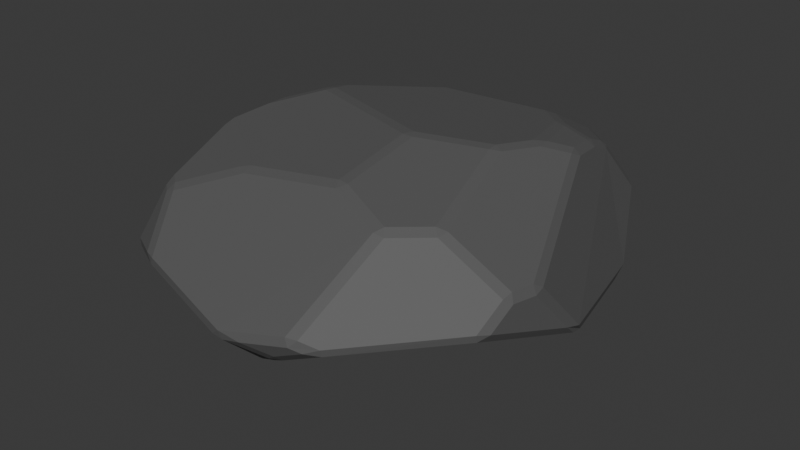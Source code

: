 # Source: rock_flat.blend  (saved by Blender 4.2.66; exported with 4.5.12 LTS)
import bpy
from mathutils import Matrix  # noqa: F401  (used for matrix-valued properties, if any)

bpy.ops.wm.read_factory_settings(use_empty=True)
scene = bpy.context.scene
scene.name = 'Scene'

# ---- collections
col_collection = bpy.data.collections.new('Collection'); scene.collection.children.link(col_collection)

# ---- materials (node trees are filled in below, after node groups)
mat_rock = bpy.data.materials.new('Rock')

# ---- material node trees
mat_rock.use_nodes = True; mat_rock.node_tree.nodes.clear()
_N = mat_rock.node_tree.nodes; _L = mat_rock.node_tree.links
n0 = _N.new('ShaderNodeBsdfPrincipled'); n0.name = 'Principled BSDF'; n0.location = (10, 300)
n0.inputs[0].default_value = (0.09412, 0.09412, 0.09412, 1.0)
n0.inputs[2].default_value = 0.7008
n1 = _N.new('ShaderNodeOutputMaterial'); n1.name = 'Material Output'; n1.location = (300, 300)
_L.new(n0.outputs[0], n1.inputs[0])
n1.is_active_output = True

# ---- world
world_world = bpy.data.worlds.new('World'); scene.world = world_world
world_world.use_nodes = True; world_world.node_tree.nodes.clear()
_N = world_world.node_tree.nodes; _L = world_world.node_tree.links
n0 = _N.new('ShaderNodeOutputWorld'); n0.name = 'World Output'; n0.location = (300, 300)
n1 = _N.new('ShaderNodeBackground'); n1.name = 'Background'; n1.location = (10, 300)
n1.inputs[0].default_value = (0.05088, 0.05088, 0.05088, 1.0)
_L.new(n1.outputs[0], n0.inputs[0])
n0.is_active_output = True
world_world.color = (0.05088, 0.05088, 0.05088)
world_world.sun_shadow_jitter_overblur = 0.0

# ---- meshes
me_sphere = bpy.data.meshes.new('Sphere')
me_sphere.from_pydata([(1.521, 1.028, -0.1963), (1.388, 1.03, -0.23), (1.308, 1.141, -0.23), (1.352, 1.267, -0.1963), (1.489, 1.263, -0.1647), (1.572, 1.153, -0.1625), (2.04, 2.645, 1.112), (1.996, 2.691, 1.018), (1.834, 2.79, 1.023), (1.811, 2.811, 1.149), (1.949, 2.708, 1.191), (2.488, 1.761, 0.5076), (2.519, 1.516, 0.4159), (2.423, 1.657, 0.3734), (2.382, 1.792, 0.3962), (2.389, 1.908, 0.48), (1.521, 0.211, -0.1963), (1.477, 0.05634, -0.1792), (1.388, 0.1431, -0.23), (1.531, 1.725, 2.099), (1.463, 1.855, 2.076), (1.383, 1.754, 2.116), (1.188, -2.74, 1.009), (1.275, -2.679, 1.097), (1.14, -2.72, 1.107), (-1.581, -1.909, 1.614), (-1.45, -1.917, 1.655), (-1.533, -1.817, 1.698), (1.331, -2.676, 0.9623), (1.49, -2.564, 0.9377), (1.487, -2.581, 1.024), (-1.093, -2.581, 1.169), (-1.253, -2.52, 1.167), (-1.126, -2.582, 1.083), (1.273, 2.747, 0.4727), (1.141, 2.741, 0.4173), (1.129, 2.816, 0.5165), (1.356, 2.827, 0.6627), (1.527, 2.93, 1.132), (1.548, 2.915, 1.006), (1.426, 2.953, 1.047), (1.469, 2.572, 1.729), (1.344, 2.567, 1.769), (1.432, 2.468, 1.818), (1.384, 2.833, 1.523), (1.309, 2.915, 1.441), (1.249, 2.861, 1.539), (1.043, 2.048, 2.084), (1.153, 2.123, 2.047), (1.022, 2.169, 2.034), (1.028, 3.0, 1.333), (1.029, 2.96, 1.441), (1.18, 2.978, 1.385), (-1.606, 2.69, 0.7295), (-1.602, 2.703, 0.8446), (-1.499, 2.751, 0.7807), (-0.9519, 2.839, 1.327), (-0.9679, 2.878, 1.218), (-1.078, 2.827, 1.275), (1.838, 1.855, 1.97), (1.856, 1.725, 2.006), (1.939, 1.779, 1.916), (1.834, 2.26, 1.761), (1.814, 2.143, 1.851), (1.908, 2.128, 1.771), (0.9967, 1.382, -0.1963), (1.028, 1.232, -0.23), (0.8862, 1.304, -0.2091), (1.048, 0.9527, -0.272), (1.045, 0.7809, -0.2855), (0.92, 0.8331, -0.2798), (-1.333, 2.64, 0.4607), (-1.17, 2.692, 0.4557), (-1.185, 2.608, 0.3812), (-1.732, 2.587, 0.7237), (-1.809, 2.495, 0.7697), (-1.751, 2.582, 0.8378), (-1.897, 2.185, 1.135), (-1.857, 2.309, 1.087), (-1.91, 2.235, 1.007), (-1.903, 0.6766, 0.2624), (-1.939, 0.5113, 0.2703), (-1.989, 0.6602, 0.3411), (-1.707, 2.393, 0.5017), (-1.696, 2.269, 0.4373), (-1.78, 2.276, 0.5185), (0.3323, -2.909, 0.9563), (0.2465, -2.901, 0.8764), (0.3788, -2.891, 0.8489), (0.6135, -2.875, 0.9027), (0.9892, -2.631, 0.7172), (0.9654, -2.724, 0.8012), (0.8528, -2.688, 0.7122), (1.015, -0.3117, -0.2588), (0.8888, -0.2831, -0.2888), (0.9813, -0.1771, -0.2957), (-1.429, -1.605, 0.2222), (-1.299, -1.627, 0.1879), (-1.373, -1.72, 0.2554), (-1.164, -0.4473, -0.01443), (-1.07, -0.3531, -0.04345), (-1.037, -0.485, -0.04549), (0.7914, 0.1069, -0.3264), (0.6871, 0.01874, -0.3214), (0.6648, 0.1537, -0.321), (0.1393, -2.197, 0.1756), (0.003797, -2.196, 0.194), (0.05792, -2.097, 0.1266), (0.2876, -2.094, 0.1397), (0.1909, -2.182, 0.1673), (0.1609, -2.067, 0.1101), (2.279, 0.5954, 0.08599), (2.383, 0.509, 0.1431), (2.308, 0.4044, 0.1046), (2.194, 0.4967, 0.0402), (1.45, 2.526, 0.3702), (1.452, 2.407, 0.2866), (1.341, 2.494, 0.3024), (1.265, 1.958, 0.0399), (1.148, 1.894, -0.008902), (1.144, 2.022, 0.04451), (-0.4688, 2.693, 0.3159), (-0.3015, 2.629, 0.2374), (-0.4943, 2.609, 0.2435), (0.7127, 1.823, -0.07977), (0.5517, 1.824, -0.07193), (0.6197, 1.937, -0.04075), (1.647, 0.8644, 2.224), (1.769, 0.8309, 2.187), (1.742, 1.015, 2.185), (2.036, 1.288, 1.99), (1.94, 1.294, 2.071), (1.997, 1.151, 2.056), (2.61, -1.478, 1.032), (2.693, -1.36, 1.097), (2.612, -1.495, 1.122), (2.879, 0.1081, 0.5409), (2.933, -0.01151, 0.6622), (2.924, -0.2461, 0.74), (2.9, -0.07356, 0.5835), (2.797, -0.5882, 1.35), (2.751, -0.7075, 1.422), (2.808, -0.7301, 1.316), (2.691, -1.011, 1.442), (2.671, -1.136, 1.402), (2.744, -1.053, 1.336), (-1.11, 0.5095, 2.314), (-1.242, 0.4862, 2.291), (-1.158, 0.3823, 2.309), (-1.81, -0.7536, 2.02), (-1.813, -0.5923, 2.064), (-1.893, -0.5007, 2.016), (-1.91, -0.638, 1.974), (-0.8075, -1.456, 1.982), (-0.6553, -1.521, 1.966), (-0.6629, -1.398, 2.019), (-1.744, -0.1056, 2.109), (-1.648, -0.1565, 2.163), (-1.605, 0.08699, 2.184), (-1.688, -1.697, 1.708), (-1.771, -1.689, 1.625), (-1.695, -1.821, 1.621), (-1.721, -2.257, 1.08), (-1.802, -2.175, 1.024), (-1.729, -2.245, 0.9684), (-1.935, -1.758, 0.5304), (-2.008, -1.685, 0.5842), (-1.97, -1.641, 0.487), (-2.181, -0.6688, 0.4981), (-2.225, -0.6878, 0.5956), (-2.23, -0.5115, 0.5672), (-2.238, 0.2262, 1.268), (-2.261, 0.2173, 1.144), (-2.257, 0.09743, 1.217), (-1.594, 0.6915, 2.07), (-1.501, 0.6448, 2.157), (-1.498, 0.7754, 2.119), (-0.3315, 1.783, 2.14), (-0.3342, 1.908, 2.089), (-0.4484, 1.836, 2.1), (-0.9626, 2.821, 1.34), (-1.077, 2.829, 1.274), (-1.061, 2.727, 1.369), (-1.837, 2.166, 1.229), (-1.734, 2.208, 1.302), (-1.784, 2.285, 1.203), (-1.241, 0.6754, 2.267), (-1.108, 0.7285, 2.287), (-1.205, 0.8098, 2.243), (1.504, -1.612, 1.901), (1.439, -1.524, 1.972), (1.375, -1.633, 1.928), (1.917, -1.253, 1.9), (1.951, -1.126, 1.93), (1.834, -1.179, 1.97), (1.608, 0.2925, 2.258), (1.49, 0.3404, 2.293), (1.501, 0.1952, 2.288), (0.6228, -1.371, 2.107), (0.6998, -1.266, 2.147), (0.5636, -1.254, 2.154), (0.6405, -0.07207, 2.359), (0.5764, -0.1937, 2.354), (0.7129, -0.1873, 2.349)], [], [(95, 102, 69, 1, 18), (68, 66, 2), (111, 5, 13), (161, 162, 32, 25), (153, 149, 159, 27), (128, 195, 193, 143, 141, 132), (46, 51, 56, 180, 178, 49, 42), (9, 38, 52, 45), (203, 199, 190, 194, 197), (12, 136, 112), (129, 131, 60, 19), (8, 37, 39), (24, 191, 198, 154, 26, 31, 86), (3, 65, 124, 119), (123, 125, 67, 70, 104, 100, 80, 84, 73), (181, 58, 54, 76, 78, 185), (171, 151, 156, 174, 183, 77), (107, 97, 101, 103, 94, 110), (170, 172, 79, 75, 85, 82), (57, 50, 40, 36, 121, 72, 55), (196, 127, 21, 47, 177, 187, 146, 201), (158, 147, 186, 175), (35, 117, 120, 126, 122), (4, 118, 116, 14), (6, 64, 61, 130, 140, 137, 11), (10, 44, 41, 62), (139, 133, 29, 90, 108, 93, 17, 113), (15, 115, 34, 7), (89, 91, 28, 22), (92, 88, 105, 109), (188, 179, 182, 184, 176), (165, 98, 106, 87, 33, 164), (71, 83, 74, 53), (63, 43, 48, 20, 59), (157, 150, 155, 200, 202, 148), (99, 96, 167, 168, 81), (152, 173, 169, 166, 163, 160), (134, 138, 142, 145), (189, 23, 30, 135, 144, 192), (0, 1, 2, 3, 4, 5), (6, 7, 8, 9, 10), (11, 12, 13, 14, 15), (16, 17, 18), (19, 20, 21), (22, 23, 24), (25, 26, 27), (28, 29, 30), (31, 32, 33), (34, 35, 36, 37), (38, 39, 40), (41, 42, 43), (44, 45, 46), (47, 48, 49), (50, 51, 52), (53, 54, 55), (56, 57, 58), (59, 60, 61), (62, 63, 64), (65, 66, 67), (68, 69, 70), (71, 72, 73), (74, 75, 76), (77, 78, 79), (80, 81, 82), (83, 84, 85), (86, 87, 88, 89), (90, 91, 92), (93, 94, 95), (96, 97, 98), (99, 100, 101), (102, 103, 104), (105, 106, 107), (108, 109, 110), (111, 112, 113, 114), (115, 116, 117), (118, 119, 120), (121, 122, 123), (124, 125, 126), (127, 128, 129), (130, 131, 132), (133, 134, 135), (136, 137, 138, 139), (140, 141, 142), (143, 144, 145), (146, 147, 148), (149, 150, 151, 152), (153, 154, 155), (156, 157, 158), (159, 160, 161), (162, 163, 164), (165, 166, 167), (168, 169, 170), (171, 172, 173), (174, 175, 176), (177, 178, 179), (180, 181, 182), (183, 184, 185), (186, 187, 188), (189, 190, 191), (192, 193, 194), (195, 196, 197), (198, 199, 200), (201, 202, 203), (114, 0, 5, 111), (6, 11, 15, 7), (44, 10, 9, 45), (68, 2, 1, 69), (4, 14, 13, 5), (115, 15, 14, 116), (0, 16, 18, 1), (95, 18, 17, 93), (129, 19, 21, 127), (47, 21, 20, 48), (31, 26, 25, 32), (89, 22, 24, 86), (90, 29, 28, 91), (135, 30, 29, 133), (164, 33, 32, 162), (7, 34, 37, 8), (8, 39, 38, 9), (36, 40, 39, 37), (40, 50, 52, 38), (51, 46, 45, 52), (46, 42, 41, 44), (42, 49, 48, 43), (71, 53, 55, 72), (50, 57, 56, 51), (57, 55, 54, 58), (76, 54, 53, 74), (19, 60, 59, 20), (43, 63, 62, 41), (130, 61, 60, 131), (63, 59, 61, 64), (2, 66, 65, 3), (123, 73, 72, 121), (83, 71, 73, 84), (104, 70, 69, 102), (66, 68, 70, 67), (185, 78, 77, 183), (82, 85, 84, 80), (75, 79, 78, 76), (85, 75, 74, 83), (170, 82, 81, 168), (171, 77, 79, 172), (91, 89, 88, 92), (80, 100, 99, 81), (92, 109, 108, 90), (107, 110, 109, 105), (103, 101, 100, 104), (96, 99, 101, 97), (97, 107, 106, 98), (102, 95, 94, 103), (110, 94, 93, 108), (105, 88, 87, 106), (3, 119, 118, 4), (67, 125, 124, 65), (125, 123, 122, 126), (112, 136, 139, 113), (126, 120, 119, 124), (120, 117, 116, 118), (16, 114, 113, 17), (131, 129, 128, 132), (132, 141, 140, 130), (145, 142, 141, 143), (142, 138, 137, 140), (134, 145, 144, 135), (186, 147, 146, 187), (26, 154, 153, 27), (200, 155, 154, 198), (149, 153, 155, 150), (150, 157, 156, 151), (147, 158, 157, 148), (27, 159, 161, 25), (98, 165, 167, 96), (172, 170, 169, 173), (166, 169, 168, 167), (165, 164, 163, 166), (162, 161, 160, 163), (158, 175, 174, 156), (49, 178, 177, 47), (58, 181, 180, 56), (181, 185, 184, 182), (182, 179, 178, 180), (179, 188, 187, 177), (188, 176, 175, 186), (176, 184, 183, 174), (143, 193, 192, 144), (127, 196, 195, 128), (148, 202, 201, 146), (199, 203, 202, 200), (196, 201, 203, 197), (197, 194, 193, 195), (189, 192, 194, 190), (190, 199, 198, 191), (191, 24, 23, 189), (30, 23, 22, 28), (33, 87, 86, 31), (133, 139, 138, 134), (64, 6, 10, 62), (136, 12, 11, 137), (111, 13, 12, 112), (35, 122, 121, 36), (117, 35, 34, 115), (151, 171, 173, 152), (152, 160, 159, 149), (114, 16, 0)])
_uv = me_sphere.uv_layers.new(name='UVMap')
_uv.uv.foreach_set('vector', [0.349, 0.05199, 0.3618, 0.04129, 0.3919, 0.05555, 0.4031, 0.0749, 0.3634, 0.0749, 0.5144, 0.06028, 0.5192, 0.0749, 0.506, 0.0749, 0.3871, 0.1253, 0.4097, 0.08626, 0.4455, 0.1503, 0.6354, 0.2984, 0.6157, 0.2384, 0.2529, 0.2474, 0.58, 0.297, 0.4583, 0.3507, 0.812, 0.3468, 0.6503, 0.3087, 0.5843, 0.3071, 0.4296, 0.3681, 0.3656, 0.3808, 0.2785, 0.3335, 0.3023, 0.2765, 0.3244, 0.2741, 0.4383, 0.3472, 0.5316, 0.2908, 0.5429, 0.2797, 0.6394, 0.264, 0.6401, 0.2655, 0.6027, 0.3558, 0.5094, 0.3495, 0.518, 0.3143, 0.5092, 0.2437, 0.5217, 0.2435, 0.5369, 0.2732, 0.5306, 0.2798, 0.3567, 0.3985, 0.3074, 0.3662, 0.2525, 0.34, 0.2745, 0.3385, 0.358, 0.3854, 0.4284, 0.167, 0.3618, 0.1823, 0.3825, 0.1337, 0.4416, 0.367, 0.4465, 0.3487, 0.4643, 0.3383, 0.4729, 0.3531, 0.508, 0.23, 0.5273, 0.1967, 0.5206, 0.23, 0.193, 0.243, 0.2458, 0.335, 0.2893, 0.3613, 0.3708, 0.3494, 0.5371, 0.302, 0.1806, 0.2477, 0.1603, 0.2263, 0.5058, 0.08239, 0.5226, 0.08239, 0.5408, 0.1011, 0.5232, 0.1124, 0.6288, 0.1413, 0.5482, 0.1015, 0.5176, 0.07884, 0.4046, 0.05547, 0.2882, 0.04089, 0.8482, 0.0987, 0.7927, 0.144, 0.6914, 0.1695, 0.6591, 0.1594, 0.6463, 0.2581, 0.6464, 0.2583, 0.6738, 0.2118, 0.6836, 0.2123, 0.694, 0.2411, 0.6909, 0.2539, 0.8071, 0.261, 0.8425, 0.3488, 0.8176, 0.3584, 0.7612, 0.3532, 0.6979, 0.2571, 0.7003, 0.2466, 0.2852, 0.1289, 0.9067, 0.1348, 0.8472, 0.09847, 0.3614, 0.04118, 0.2649, 0.05212, 0.2073, 0.1272, 0.8545, 0.1824, 0.8091, 0.2468, 0.7001, 0.2324, 0.6893, 0.2053, 0.6961, 0.1789, 0.7968, 0.1538, 0.6404, 0.2516, 0.5442, 0.2675, 0.5263, 0.2347, 0.5378, 0.1803, 0.6274, 0.15, 0.6569, 0.1678, 0.6683, 0.2042, 0.3715, 0.3859, 0.4356, 0.3735, 0.4809, 0.3564, 0.5259, 0.3556, 0.608, 0.3623, 0.6135, 0.3864, 0.6029, 0.3913, 0.3702, 0.4001, 0.8045, 0.3683, 0.7812, 0.3872, 0.7648, 0.383, 0.7637, 0.3646, 0.5358, 0.1694, 0.5201, 0.1557, 0.5252, 0.1202, 0.5473, 0.1066, 0.6177, 0.1411, 0.4994, 0.08603, 0.5185, 0.1192, 0.5131, 0.1531, 0.4606, 0.1531, 0.4915, 0.246, 0.481, 0.3101, 0.4642, 0.3272, 0.4432, 0.3387, 0.332, 0.2663, 0.3574, 0.1965, 0.447, 0.1767, 0.5014, 0.2472, 0.5254, 0.2885, 0.5136, 0.3089, 0.4892, 0.3088, 0.3518, 0.1871, 0.2804, 0.2322, 0.2062, 0.223, 0.1837, 0.2007, 0.1606, 0.1311, 0.2499, 0.05816, 0.3522, 0.08274, 0.3714, 0.1302, 0.4624, 0.1634, 0.5153, 0.1635, 0.5287, 0.1775, 0.4997, 0.228, 0.1647, 0.2201, 0.1806, 0.2099, 0.1961, 0.2257, 0.1879, 0.23, 0.1784, 0.2002, 0.1598, 0.2135, 0.2423, 0.1354, 0.2026, 0.1347, 0.7527, 0.3797, 0.6139, 0.3573, 0.6471, 0.2692, 0.6912, 0.265, 0.7543, 0.3597, 0.8959, 0.1795, 0.8987, 0.1436, 0.3089, 0.1371, 0.1642, 0.2163, 0.2078, 0.2377, 0.6488, 0.2262, 0.6654, 0.169, 0.6883, 0.1766, 0.6832, 0.1997, 0.6748, 0.1991, 0.4847, 0.3192, 0.5104, 0.3192, 0.5012, 0.3504, 0.4801, 0.3506, 0.4703, 0.3335, 0.7972, 0.3656, 0.8266, 0.3548, 0.4354, 0.3563, 0.3191, 0.3678, 0.3673, 0.3994, 0.6119, 0.3906, 0.868, 0.1033, 0.9329, 0.1394, 0.9197, 0.1746, 0.8643, 0.1743, 0.8065, 0.145, 0.8441, 0.3411, 0.8133, 0.2551, 0.8593, 0.1858, 0.8993, 0.1859, 0.6792, 0.2326, 0.6788, 0.2994, 0.2878, 0.2396, 0.3454, 0.2042, 0.3234, 0.2626, 0.3015, 0.265, 0.2458, 0.3314, 0.1977, 0.2391, 0.2066, 0.2325, 0.2797, 0.2422, 0.2949, 0.2722, 0.2707, 0.3299, 0.403, 0.07873, 0.4031, 0.0749, 0.4056, 0.07268, 0.4085, 0.07778, 0.4091, 0.07873, 0.4086, 0.07873, 0.4975, 0.2319, 0.4997, 0.228, 0.5064, 0.2252, 0.5046, 0.2283, 0.5, 0.2361, 0.4545, 0.1575, 0.4585, 0.1507, 0.4595, 0.149, 0.4606, 0.1531, 0.462, 0.1575, 0.3664, 0.07873, 0.3616, 0.07824, 0.3634, 0.0749, 0.4754, 0.351, 0.4801, 0.3506, 0.4786, 0.3549, 0.1879, 0.23, 0.1917, 0.2338, 0.1854, 0.2355, 0.58, 0.297, 0.5466, 0.2994, 0.5867, 0.3033, 0.1983, 0.2202, 0.2062, 0.223, 0.206, 0.2263, 0.1806, 0.2477, 0.2529, 0.2474, 0.2078, 0.2377, 0.5287, 0.1775, 0.5358, 0.1694, 0.5378, 0.1803, 0.5273, 0.1967, 0.5217, 0.2435, 0.5206, 0.23, 0.5263, 0.2347, 0.5136, 0.3089, 0.518, 0.3143, 0.5104, 0.3192, 0.5254, 0.2885, 0.5306, 0.2798, 0.5316, 0.2908, 0.5058, 0.3548, 0.5046, 0.3506, 0.5094, 0.3495, 0.5442, 0.2675, 0.5429, 0.2797, 0.5369, 0.2732, 0.6748, 0.1991, 0.6738, 0.2118, 0.6683, 0.2042, 0.6394, 0.264, 0.6404, 0.2516, 0.6464, 0.2583, 0.4703, 0.3335, 0.4643, 0.3383, 0.4642, 0.3272, 0.4854, 0.3077, 0.4828, 0.3163, 0.481, 0.3101, 0.5226, 0.07873, 0.5192, 0.0749, 0.5234, 0.07783, 0.3972, 0.05805, 0.3919, 0.05555, 0.3932, 0.05208, 0.6654, 0.169, 0.6569, 0.1678, 0.6591, 0.1594, 0.6832, 0.1997, 0.6893, 0.2053, 0.6836, 0.2123, 0.7003, 0.2466, 0.694, 0.2411, 0.7001, 0.2324, 0.7927, 0.144, 0.8065, 0.145, 0.7968, 0.1538, 0.6883, 0.1766, 0.6914, 0.1695, 0.6961, 0.1789, 0.1514, 0.2198, 0.1618, 0.2136, 0.1598, 0.2135, 0.1625, 0.2137, 0.1837, 0.2007, 0.1806, 0.2099, 0.1784, 0.2002, 0.3452, 0.05206, 0.3459, 0.04998, 0.349, 0.05199, 0.9329, 0.1394, 0.9067, 0.1348, 0.8987, 0.1436, 0.8698, 0.09942, 0.8559, 0.09686, 0.8472, 0.09847, 0.3618, 0.04129, 0.3594, 0.03861, 0.3628, 0.03771, 0.2423, 0.1354, 0.3089, 0.1371, 0.2852, 0.1289, 0.1606, 0.1311, 0.2026, 0.1347, 0.2073, 0.1272, 0.3785, 0.1241, 0.3754, 0.1287, 0.3749, 0.1268, 0.3767, 0.1211, 0.5153, 0.1635, 0.5131, 0.1531, 0.5201, 0.1557, 0.5185, 0.1192, 0.5232, 0.1124, 0.5252, 0.1202, 0.6274, 0.15, 0.6177, 0.1411, 0.6288, 0.1413, 0.5408, 0.1011, 0.5482, 0.1015, 0.5473, 0.1066, 0.4356, 0.3735, 0.4296, 0.3681, 0.4416, 0.367, 0.4432, 0.3387, 0.4465, 0.3487, 0.4383, 0.3472, 0.2804, 0.2322, 0.2878, 0.2396, 0.2797, 0.2422, 0.3582, 0.1791, 0.3546, 0.1894, 0.3432, 0.197, 0.3518, 0.1871, 0.332, 0.2663, 0.3244, 0.2741, 0.3234, 0.2626, 0.3023, 0.2765, 0.2949, 0.2722, 0.3015, 0.265, 0.6013, 0.3928, 0.6153, 0.3916, 0.6119, 0.3906, 0.8288, 0.3443, 0.8525, 0.3499, 0.8491, 0.3422, 0.8441, 0.3411, 0.3934, 0.3492, 0.3708, 0.3494, 0.3701, 0.3551, 0.8176, 0.3584, 0.8189, 0.3646, 0.8024, 0.3635, 0.6503, 0.3087, 0.6788, 0.2994, 0.6354, 0.2984, 0.6157, 0.2384, 0.6792, 0.2326, 0.6488, 0.2262, 0.8959, 0.1795, 0.8993, 0.1859, 0.9197, 0.1746, 0.8643, 0.1743, 0.8593, 0.1858, 0.8545, 0.1824, 0.8077, 0.2543, 0.8091, 0.2468, 0.8131, 0.2492, 0.7612, 0.3532, 0.7637, 0.3646, 0.7543, 0.3597, 0.6033, 0.3609, 0.6027, 0.3558, 0.6065, 0.3577, 0.6401, 0.2655, 0.6463, 0.2581, 0.6471, 0.2692, 0.6979, 0.2571, 0.6912, 0.265, 0.6909, 0.2539, 0.7589, 0.3813, 0.7566, 0.3856, 0.7527, 0.3797, 0.2458, 0.3314, 0.2467, 0.3375, 0.243, 0.3338, 0.2707, 0.3299, 0.2785, 0.3335, 0.2745, 0.3385, 0.3656, 0.3808, 0.3715, 0.3859, 0.358, 0.3854, 0.2893, 0.3613, 0.289, 0.365, 0.2951, 0.366, 0.3702, 0.4001, 0.3673, 0.3994, 0.3567, 0.3985, 0.3767, 0.1211, 0.4027, 0.08246, 0.4059, 0.08348, 0.3785, 0.1241, 0.4975, 0.2319, 0.4554, 0.159, 0.4624, 0.1634, 0.4997, 0.228, 0.5254, 0.2885, 0.5014, 0.2472, 0.5092, 0.2437, 0.5306, 0.2798, 0.3972, 0.05805, 0.4056, 0.07268, 0.4031, 0.0749, 0.3919, 0.05555, 0.4994, 0.08603, 0.4606, 0.1531, 0.4595, 0.149, 0.4964, 0.08495, 0.5153, 0.1635, 0.4624, 0.1634, 0.4606, 0.1531, 0.5131, 0.1531, 0.4027, 0.08246, 0.3662, 0.08246, 0.3634, 0.0749, 0.4031, 0.0749, 0.349, 0.05199, 0.3634, 0.0749, 0.3616, 0.07824, 0.3452, 0.05206, 0.4416, 0.367, 0.4729, 0.3531, 0.4809, 0.3564, 0.4356, 0.3735, 0.5017, 0.3546, 0.4786, 0.3549, 0.4801, 0.3506, 0.5012, 0.3504, 0.1806, 0.2477, 0.5371, 0.302, 0.58, 0.297, 0.2529, 0.2474, 0.1647, 0.2201, 0.1879, 0.23, 0.1854, 0.2355, 0.1537, 0.2218, 0.1837, 0.2007, 0.2062, 0.223, 0.1961, 0.2257, 0.1806, 0.2099, 0.2797, 0.2422, 0.2066, 0.2325, 0.2062, 0.223, 0.2804, 0.2322, 0.6488, 0.2262, 0.2078, 0.2377, 0.2529, 0.2474, 0.6157, 0.2384, 0.4997, 0.228, 0.5287, 0.1775, 0.5273, 0.1967, 0.508, 0.23, 0.508, 0.23, 0.5206, 0.23, 0.5217, 0.2435, 0.5092, 0.2437, 0.5378, 0.1803, 0.5263, 0.2347, 0.5206, 0.23, 0.5273, 0.1967, 0.5263, 0.2347, 0.5442, 0.2675, 0.5369, 0.2732, 0.5217, 0.2435, 0.5429, 0.2797, 0.5316, 0.2908, 0.5306, 0.2798, 0.5369, 0.2732, 0.5316, 0.2908, 0.518, 0.3143, 0.5136, 0.3089, 0.5254, 0.2885, 0.518, 0.3143, 0.5094, 0.3495, 0.5012, 0.3504, 0.5104, 0.3192, 0.6654, 0.169, 0.6748, 0.1991, 0.6683, 0.2042, 0.6569, 0.1678, 0.5442, 0.2675, 0.6404, 0.2516, 0.6394, 0.264, 0.5429, 0.2797, 0.6404, 0.2516, 0.6683, 0.2042, 0.6738, 0.2118, 0.6464, 0.2583, 0.6836, 0.2123, 0.6738, 0.2118, 0.6748, 0.1991, 0.6832, 0.1997, 0.4729, 0.3531, 0.4643, 0.3383, 0.4703, 0.3335, 0.4801, 0.3506, 0.5104, 0.3192, 0.4847, 0.3192, 0.4892, 0.3088, 0.5136, 0.3089, 0.4432, 0.3387, 0.4642, 0.3272, 0.4643, 0.3383, 0.4465, 0.3487, 0.4847, 0.3192, 0.4703, 0.3335, 0.4642, 0.3272, 0.481, 0.3101, 0.506, 0.0749, 0.5192, 0.0749, 0.5226, 0.08239, 0.5058, 0.08239, 0.6288, 0.1413, 0.6591, 0.1594, 0.6569, 0.1678, 0.6274, 0.15, 0.6883, 0.1766, 0.6654, 0.169, 0.6591, 0.1594, 0.6914, 0.1695, 0.3628, 0.03771, 0.3932, 0.05208, 0.3919, 0.05555, 0.3618, 0.04129, 0.5192, 0.0749, 0.5144, 0.06028, 0.5155, 0.05318, 0.5234, 0.07783, 0.6909, 0.2539, 0.694, 0.2411, 0.7003, 0.2466, 0.6979, 0.2571, 0.7968, 0.1538, 0.6961, 0.1789, 0.6914, 0.1695, 0.7927, 0.144, 0.6893, 0.2053, 0.7001, 0.2324, 0.694, 0.2411, 0.6836, 0.2123, 0.6961, 0.1789, 0.6893, 0.2053, 0.6832, 0.1997, 0.6883, 0.1766, 0.8545, 0.1824, 0.7968, 0.1538, 0.8065, 0.145, 0.8643, 0.1743, 0.8071, 0.261, 0.7003, 0.2466, 0.7001, 0.2324, 0.8091, 0.2468, 0.1806, 0.2099, 0.1647, 0.2201, 0.1598, 0.2135, 0.1784, 0.2002, 0.7927, 0.144, 0.8482, 0.0987, 0.868, 0.1033, 0.8065, 0.145, 0.1784, 0.2002, 0.2026, 0.1347, 0.1606, 0.1311, 0.1837, 0.2007, 0.2852, 0.1289, 0.2073, 0.1272, 0.2026, 0.1347, 0.2423, 0.1354, 0.3614, 0.04118, 0.8472, 0.09847, 0.8559, 0.09686, 0.3707, 0.03814, 0.9329, 0.1394, 0.868, 0.1033, 0.8472, 0.09847, 0.9067, 0.1348, 0.9067, 0.1348, 0.2852, 0.1289, 0.3089, 0.1371, 0.8987, 0.1436, 0.3618, 0.04129, 0.349, 0.05199, 0.3459, 0.04998, 0.3594, 0.03861, 0.2073, 0.1272, 0.2649, 0.05212, 0.2499, 0.05816, 0.1606, 0.1311, 0.2423, 0.1354, 0.1598, 0.2135, 0.1642, 0.2163, 0.3089, 0.1371, 0.5058, 0.08239, 0.5232, 0.1124, 0.5185, 0.1192, 0.4994, 0.08603, 0.5176, 0.07884, 0.5482, 0.1015, 0.5408, 0.1011, 0.5226, 0.08239, 0.5482, 0.1015, 0.6288, 0.1413, 0.6177, 0.1411, 0.5473, 0.1066, 0.3743, 0.1319, 0.3582, 0.1791, 0.3518, 0.1871, 0.3714, 0.1302, 0.5473, 0.1066, 0.5252, 0.1202, 0.5232, 0.1124, 0.5408, 0.1011, 0.5252, 0.1202, 0.5201, 0.1557, 0.5131, 0.1531, 0.5185, 0.1192, 0.3662, 0.08246, 0.3767, 0.1211, 0.3714, 0.1302, 0.3522, 0.08274, 0.4465, 0.3487, 0.4416, 0.367, 0.4296, 0.3681, 0.4383, 0.3472, 0.4383, 0.3472, 0.3244, 0.2741, 0.332, 0.2663, 0.4432, 0.3387, 0.3015, 0.265, 0.3234, 0.2626, 0.3244, 0.2741, 0.3023, 0.2765, 0.3234, 0.2626, 0.3454, 0.2042, 0.3574, 0.1965, 0.332, 0.2663, 0.2878, 0.2396, 0.3015, 0.265, 0.2949, 0.2722, 0.2797, 0.2422, 0.6173, 0.3876, 0.609, 0.3919, 0.6029, 0.3913, 0.6135, 0.3864, 0.5371, 0.302, 0.3708, 0.3494, 0.3934, 0.3492, 0.5622, 0.3052, 0.2951, 0.366, 0.3701, 0.3551, 0.3708, 0.3494, 0.2893, 0.3613, 0.812, 0.3468, 0.4583, 0.3507, 0.4327, 0.3548, 0.8372, 0.3501, 0.8266, 0.3548, 0.7972, 0.3656, 0.8176, 0.3584, 0.8425, 0.3488, 0.6153, 0.3916, 0.7599, 0.3726, 0.7972, 0.3656, 0.6119, 0.3906, 0.5843, 0.3071, 0.6503, 0.3087, 0.6354, 0.2984, 0.58, 0.297, 0.8987, 0.1436, 0.8959, 0.1795, 0.9197, 0.1746, 0.9329, 0.1394, 0.8091, 0.2468, 0.8545, 0.1824, 0.8593, 0.1858, 0.8133, 0.2551, 0.8993, 0.1859, 0.8593, 0.1858, 0.8643, 0.1743, 0.9197, 0.1746, 0.8959, 0.1795, 0.6488, 0.2262, 0.6792, 0.2326, 0.8993, 0.1859, 0.6157, 0.2384, 0.6354, 0.2984, 0.6788, 0.2994, 0.6792, 0.2326, 0.8045, 0.3683, 0.7637, 0.3646, 0.7612, 0.3532, 0.8176, 0.3584, 0.5094, 0.3495, 0.6027, 0.3558, 0.6033, 0.3609, 0.5058, 0.3548, 0.6464, 0.2583, 0.6463, 0.2581, 0.6401, 0.2655, 0.6394, 0.264, 0.6463, 0.2581, 0.6909, 0.2539, 0.6912, 0.265, 0.6471, 0.2692, 0.6471, 0.2692, 0.6139, 0.3573, 0.6027, 0.3558, 0.6401, 0.2655, 0.6139, 0.3573, 0.7527, 0.3797, 0.7566, 0.3856, 0.6082, 0.3615, 0.7527, 0.3797, 0.7543, 0.3597, 0.7637, 0.3646, 0.7648, 0.383, 0.7543, 0.3597, 0.6912, 0.265, 0.6979, 0.2571, 0.7612, 0.3532, 0.3023, 0.2765, 0.2785, 0.3335, 0.2707, 0.3299, 0.2949, 0.2722, 0.4356, 0.3735, 0.3715, 0.3859, 0.3656, 0.3808, 0.4296, 0.3681, 0.6119, 0.3906, 0.3673, 0.3994, 0.3702, 0.4001, 0.6029, 0.3913, 0.3074, 0.3662, 0.3567, 0.3985, 0.3673, 0.3994, 0.3191, 0.3678, 0.3715, 0.3859, 0.3702, 0.4001, 0.3567, 0.3985, 0.358, 0.3854, 0.358, 0.3854, 0.2745, 0.3385, 0.2785, 0.3335, 0.3656, 0.3808, 0.2458, 0.3314, 0.2707, 0.3299, 0.2745, 0.3385, 0.2525, 0.34, 0.247, 0.3389, 0.289, 0.365, 0.2893, 0.3613, 0.2458, 0.335, 0.243, 0.3338, 0.1941, 0.2391, 0.1977, 0.2391, 0.2458, 0.3314, 0.2043, 0.2275, 0.1917, 0.2338, 0.1879, 0.23, 0.1961, 0.2257, 0.2078, 0.2377, 0.1642, 0.2163, 0.1603, 0.2263, 0.1806, 0.2477, 0.2804, 0.2322, 0.3518, 0.1871, 0.3454, 0.2042, 0.2878, 0.2396, 0.481, 0.3101, 0.4915, 0.246, 0.4938, 0.2527, 0.4854, 0.3077, 0.3637, 0.1884, 0.435, 0.1722, 0.447, 0.1767, 0.3574, 0.1965, 0.3871, 0.1253, 0.4455, 0.1503, 0.4394, 0.1516, 0.384, 0.1279, 0.5358, 0.1694, 0.6177, 0.1411, 0.6274, 0.15, 0.5378, 0.1803, 0.5201, 0.1557, 0.5358, 0.1694, 0.5287, 0.1775, 0.5153, 0.1635, 0.8491, 0.3422, 0.8105, 0.257, 0.8133, 0.2551, 0.8441, 0.3411, 0.8441, 0.3411, 0.6788, 0.2994, 0.6503, 0.3087, 0.812, 0.3468, 0.3767, 0.1211, 0.3662, 0.08246, 0.4027, 0.08246])
me_sphere.materials.append(mat_rock)
me_sphere.update()

# ---- objects
ob_sphere = bpy.data.objects.new('Sphere', me_sphere)

# ---- transforms, parenting, visibility, modifiers, constraints
ob_sphere.location = (0.0, 0.0, 0.0)
ob_sphere.scale = (0.4559, 0.4559, 0.4559)

# ---- collection membership
col_collection.objects.link(ob_sphere)

# ---- scene / render settings (as saved in the file)
scene.frame_start = 1; scene.frame_end = 250; scene.frame_set(1)
scene.render.engine = 'BLENDER_EEVEE_NEXT'
bpy.context.view_layer.update()

# ---- added for rendering (the .blend has no active camera and no usable light): camera, sun
cam_auto = bpy.data.cameras.new('AutoCamera')
cam_auto.lens = 50.0
cam_auto.sensor_width = 36.0
cam_auto.clip_end = 1000.0
ob_auto_camera = bpy.data.objects.new('AutoCamera', cam_auto)
scene.collection.objects.link(ob_auto_camera)
ob_auto_camera.location = (3.66011, -4.1875, 3.26894)
ob_auto_camera.rotation_euler = (1.09748, -7.21219e-08, 0.694738)
scene.camera = ob_auto_camera
light_auto_sun = bpy.data.lights.new('AutoSun', 'SUN')
light_auto_sun.energy = 3.0
light_auto_sun.angle = 0.0523599
ob_auto_sun = bpy.data.objects.new('AutoSun', light_auto_sun)
scene.collection.objects.link(ob_auto_sun)
ob_auto_sun.rotation_euler = (0.872665, 0.174533, 0.523599)
bpy.context.view_layer.update()

